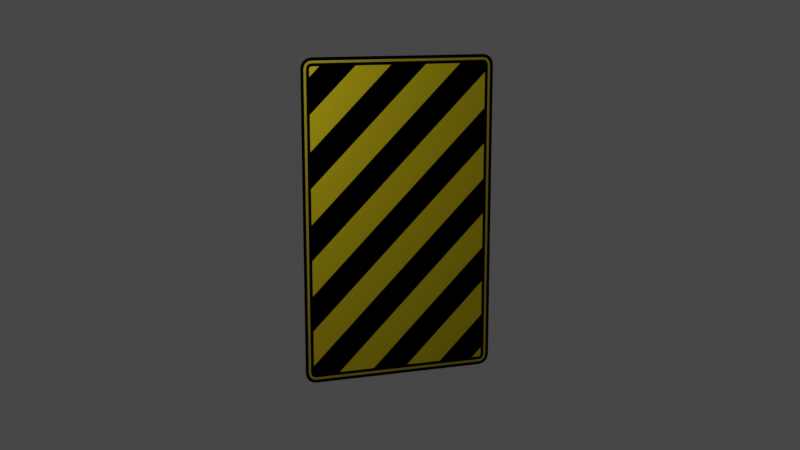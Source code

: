 # Source: hazard-pattern-2.blend  (saved by Blender 2.83.20; exported with 4.5.12 LTS)
import bpy
from mathutils import Matrix  # noqa: F401  (used for matrix-valued properties, if any)

bpy.ops.wm.read_factory_settings(use_empty=True)
scene = bpy.context.scene
scene.name = 'Scene'

# ---- collections
col_collection = bpy.data.collections.new('Collection'); scene.collection.children.link(col_collection)

# ---- materials (node trees are filled in below, after node groups)
mat_material_002 = bpy.data.materials.new('Material.002')
mat_material_002.use_transparent_shadow = False
mat_material_001 = bpy.data.materials.new('Material.001')
mat_material_001.use_transparent_shadow = False
mat_material_003 = bpy.data.materials.new('Material.003')
mat_material_003.use_transparent_shadow = False

# ---- material node trees
mat_material_002.use_nodes = True; mat_material_002.node_tree.nodes.clear()
_N = mat_material_002.node_tree.nodes; _L = mat_material_002.node_tree.links
n0 = _N.new('ShaderNodeBsdfPrincipled'); n0.name = 'Principled BSDF'; n0.location = (467, 304)
n0.distribution = 'GGX'
n0.subsurface_method = 'BURLEY'
n0.inputs[1].default_value = 1.0
n0.inputs[3].default_value = 1.45
n0.inputs[27].default_value = (0.0, 0.0, 0.0, 1.0)
n0.inputs[28].default_value = 1.0
n1 = _N.new('ShaderNodeOutputMaterial'); n1.name = 'Material Output'; n1.location = (757, 304)
n2 = _N.new('ShaderNodeTexWave'); n2.name = 'Wave Texture'; n2.location = (-196, 287)
n2.inputs[1].default_value = 2.0
n3 = _N.new('ShaderNodeMapping'); n3.name = 'Mapping'; n3.location = (-418, 283)
n3.inputs[2].default_value = (0.0, 0.0, 0.7854)
n4 = _N.new('ShaderNodeTexCoord'); n4.name = 'Texture Coordinate'; n4.location = (-641, 283)
n5 = _N.new('ShaderNodeValToRGB'); n5.name = 'ColorRamp'; n5.location = (81, 279)
while len(n5.color_ramp.elements) > 1: n5.color_ramp.elements.remove(n5.color_ramp.elements[-1])
n5.color_ramp.elements[0].position = 0.4864; n5.color_ramp.elements[0].color = (0.0, 0.0, 0.0, 1.0)
_e = n5.color_ramp.elements.new(0.5182); _e.color = (0.7034, 0.5662, 0.01539, 1.0)
_L.new(n0.outputs[0], n1.inputs[0])
_L.new(n3.outputs[0], n2.inputs[0])
_L.new(n2.outputs[0], n5.inputs[0])
_L.new(n4.outputs[2], n3.inputs[0])
_L.new(n5.outputs[0], n0.inputs[0])
n1.is_active_output = True
mat_material_001.use_nodes = True; mat_material_001.node_tree.nodes.clear()
_N = mat_material_001.node_tree.nodes; _L = mat_material_001.node_tree.links
n0 = _N.new('ShaderNodeBsdfPrincipled'); n0.name = 'Principled BSDF'; n0.location = (10, 300)
n0.distribution = 'GGX'
n0.subsurface_method = 'BURLEY'
n0.inputs[0].default_value = (0.0, 0.0, 0.0, 1.0)
n0.inputs[1].default_value = 1.0
n0.inputs[3].default_value = 1.45
n0.inputs[27].default_value = (0.0, 0.0, 0.0, 1.0)
n0.inputs[28].default_value = 1.0
n1 = _N.new('ShaderNodeOutputMaterial'); n1.name = 'Material Output'; n1.location = (300, 300)
_L.new(n0.outputs[0], n1.inputs[0])
n1.is_active_output = True
mat_material_003.use_nodes = True; mat_material_003.node_tree.nodes.clear()
_N = mat_material_003.node_tree.nodes; _L = mat_material_003.node_tree.links
n0 = _N.new('ShaderNodeBsdfPrincipled'); n0.name = 'Principled BSDF'; n0.location = (229, 307)
n0.distribution = 'GGX'
n0.subsurface_method = 'BURLEY'
n0.inputs[0].default_value = (0.491, 0.3916, 0.02956, 1.0)
n0.inputs[1].default_value = 1.0
n0.inputs[3].default_value = 1.45
n0.inputs[27].default_value = (0.0, 0.0, 0.0, 1.0)
n0.inputs[28].default_value = 1.0
n1 = _N.new('ShaderNodeOutputMaterial'); n1.name = 'Material Output'; n1.location = (519, 307)
_L.new(n0.outputs[0], n1.inputs[0])
n1.is_active_output = True

# ---- world
world_world = bpy.data.worlds.new('World'); scene.world = world_world
world_world.use_nodes = True; world_world.node_tree.nodes.clear()
_N = world_world.node_tree.nodes; _L = world_world.node_tree.links
n0 = _N.new('ShaderNodeOutputWorld'); n0.name = 'World Output'; n0.location = (300, 300)
n1 = _N.new('ShaderNodeBackground'); n1.name = 'Background'; n1.location = (10, 300)
n1.inputs[0].default_value = (0.05088, 0.05088, 0.05088, 1.0)
_L.new(n1.outputs[0], n0.inputs[0])
n0.is_active_output = True
world_world.color = (0.05088, 0.05088, 0.05088)
world_world.use_sun_shadow = False
world_world.sun_shadow_jitter_overblur = 0.0

# ---- cameras
cam_camera = bpy.data.cameras.new('Camera')
cam_camera.clip_end = 100.0
cam_camera.ortho_scale = 7.314

# ---- lights
light_light = bpy.data.lights.new('Light', 'POINT')
light_light.transmission_factor = 0.0
light_light.energy = 1000.0
light_light.shadow_soft_size = 0.1
light_light.shadow_maximum_resolution = 0.006
light_light.use_absolute_resolution = True

# ---- meshes
me_plane = bpy.data.meshes.new('Plane')
me_plane.from_pydata([(6.702e-08, -1.0, 1.533), (7.167e-08, -0.8936, 1.64), (6.88e-08, -0.9919, 1.574), (7.031e-08, -0.9688, 1.609), (7.132e-08, -0.9343, 1.632), (-7.167e-08, -0.8936, -1.64), (-6.702e-08, -1.0, -1.533), (-7.132e-08, -0.9343, -1.632), (-7.031e-08, -0.9688, -1.609), (-6.88e-08, -0.9919, -1.574), (6.702e-08, 1.0, 1.533), (7.167e-08, 0.8936, 1.64), (6.88e-08, 0.9919, 1.574), (7.031e-08, 0.9688, 1.609), (7.132e-08, 0.9343, 1.632), (-6.702e-08, 1.0, -1.533), (-7.167e-08, 0.8936, -1.64), (-6.88e-08, 0.9919, -1.574), (-7.031e-08, 0.9688, -1.609), (-7.132e-08, 0.9343, -1.632), (6.791e-08, 0.8851, 1.554), (6.791e-08, -0.8851, 1.554), (6.778e-08, -0.9008, 1.551), (6.76e-08, -0.9068, 1.547), (6.734e-08, -0.9109, 1.54), (6.665e-08, -0.914, 1.525), (-6.665e-08, -0.914, -1.525), (-6.734e-08, -0.9109, -1.54), (-6.76e-08, -0.9068, -1.547), (-6.778e-08, -0.9008, -1.551), (-6.791e-08, -0.8851, -1.554), (-6.791e-08, 0.8851, -1.554), (-6.778e-08, 0.9008, -1.551), (-6.76e-08, 0.9068, -1.547), (-6.734e-08, 0.9109, -1.54), (-6.665e-08, 0.914, -1.525), (6.665e-08, 0.914, 1.525), (6.734e-08, 0.9109, 1.54), (6.76e-08, 0.9068, 1.547), (6.778e-08, 0.9008, 1.551), (6.926e-08, -0.8882, 1.584), (7.033e-08, -0.8906, 1.609), (7.033e-08, 0.8906, 1.609), (6.926e-08, 0.8882, 1.584), (6.904e-08, -0.9127, 1.58), (7.006e-08, -0.9223, 1.603), (6.857e-08, -0.929, 1.569), (6.934e-08, -0.9467, 1.586), (6.786e-08, -0.9398, 1.552), (6.828e-08, -0.963, 1.562), (6.678e-08, -0.9447, 1.528), (6.689e-08, -0.9693, 1.53), (-6.678e-08, -0.9447, -1.528), (-6.689e-08, -0.9693, -1.53), (-6.786e-08, -0.9398, -1.552), (-6.828e-08, -0.963, -1.562), (-6.857e-08, -0.929, -1.569), (-6.934e-08, -0.9467, -1.586), (-6.904e-08, -0.9127, -1.58), (-7.006e-08, -0.9223, -1.603), (-6.926e-08, -0.8882, -1.584), (-7.033e-08, -0.8906, -1.609), (-6.926e-08, 0.8882, -1.584), (-7.033e-08, 0.8906, -1.609), (-6.904e-08, 0.9127, -1.58), (-7.006e-08, 0.9223, -1.603), (-6.857e-08, 0.929, -1.569), (-6.934e-08, 0.9467, -1.586), (-6.786e-08, 0.9398, -1.552), (-6.828e-08, 0.963, -1.562), (-6.678e-08, 0.9447, -1.528), (-6.689e-08, 0.9693, -1.53), (6.678e-08, 0.9447, 1.528), (6.689e-08, 0.9693, 1.53), (6.786e-08, 0.9398, 1.552), (6.828e-08, 0.963, 1.562), (6.857e-08, 0.929, 1.569), (6.934e-08, 0.9467, 1.586), (6.904e-08, 0.9127, 1.58), (7.006e-08, 0.9223, 1.603)], [], [(21, 22, 23, 24, 25, 26, 27, 28, 29, 30, 31, 32, 33, 34, 35, 36, 37, 38, 39, 20), (42, 79, 14, 11), (22, 21, 40, 44), (24, 23, 46, 48), (25, 24, 48, 50), (26, 25, 50, 52), (27, 26, 52, 54), (28, 27, 54, 56), (29, 28, 56, 58), (30, 29, 58, 60), (31, 30, 60, 62), (32, 31, 62, 64), (33, 32, 64, 66), (34, 33, 66, 68), (35, 34, 68, 70), (36, 35, 70, 72), (37, 36, 72, 74), (38, 37, 74, 76), (39, 38, 76, 78), (20, 39, 78, 43), (23, 22, 44, 46), (79, 77, 13, 14), (77, 75, 12, 13), (75, 73, 10, 12), (73, 71, 15, 10), (71, 69, 17, 15), (69, 67, 18, 17), (67, 65, 19, 18), (65, 63, 16, 19), (63, 61, 5, 16), (61, 59, 7, 5), (59, 57, 8, 7), (57, 55, 9, 8), (55, 53, 6, 9), (53, 51, 0, 6), (51, 49, 2, 0), (49, 47, 3, 2), (47, 45, 4, 3), (41, 42, 11, 1), (45, 41, 1, 4), (79, 42, 43, 78), (77, 79, 78, 76), (75, 77, 76, 74), (73, 75, 74, 72), (71, 73, 72, 70), (69, 71, 70, 68), (67, 69, 68, 66), (65, 67, 66, 64), (63, 65, 64, 62), (61, 63, 62, 60), (59, 61, 60, 58), (57, 59, 58, 56), (55, 57, 56, 54), (53, 55, 54, 52), (51, 53, 52, 50), (49, 51, 50, 48), (47, 49, 48, 46), (45, 47, 46, 44), (41, 45, 44, 40), (42, 41, 40, 43), (21, 20, 43, 40)])
me_plane.polygons.foreach_set('material_index', [0, 1, 1, 1, 1, 1, 1, 1, 1, 1, 1, 1, 1, 1, 1, 1, 1, 1, 1, 1, 1, 1, 1, 1, 1, 1, 1, 1, 1, 1, 1, 1, 1, 1, 1, 1, 1, 1, 1, 1, 2, 2, 2, 2, 2, 2, 2, 2, 2, 2, 2, 2, 2, 2, 2, 2, 2, 2, 2, 2, 1])
_uv = me_plane.uv_layers.new(name='UVMap')
_uv.uv.foreach_set('vector', [0.2301, 0.9738, 0.2253, 0.9728, 0.2235, 0.9716, 0.2222, 0.9697, 0.2213, 0.965, 0.2213, 0.03503, 0.2222, 0.03026, 0.2235, 0.02841, 0.2253, 0.02717, 0.2301, 0.02622, 0.7699, 0.02622, 0.7747, 0.02717, 0.7765, 0.02841, 0.7778, 0.03026, 0.7787, 0.03503, 0.7787, 0.965, 0.7778, 0.9697, 0.7765, 0.9716, 0.7747, 0.9728, 0.7699, 0.9738, 0.7716, 0.9906, 0.7813, 0.9887, 0.7849, 0.9975, 0.7725, 1.0, 0.2253, 0.9728, 0.2301, 0.9738, 0.2292, 0.9831, 0.2217, 0.9816, 0.2222, 0.9697, 0.2235, 0.9716, 0.2167, 0.9783, 0.2134, 0.9734, 0.2213, 0.965, 0.2222, 0.9697, 0.2134, 0.9734, 0.2119, 0.9659, 0.2213, 0.03503, 0.2213, 0.965, 0.2119, 0.9659, 0.2119, 0.0341, 0.2222, 0.03026, 0.2213, 0.03503, 0.2119, 0.0341, 0.2134, 0.02661, 0.2235, 0.02841, 0.2222, 0.03026, 0.2134, 0.02661, 0.2167, 0.02166, 0.2253, 0.02717, 0.2235, 0.02841, 0.2167, 0.02166, 0.2217, 0.01835, 0.2301, 0.02622, 0.2253, 0.02717, 0.2217, 0.01835, 0.2292, 0.01686, 0.7699, 0.02622, 0.2301, 0.02622, 0.2292, 0.01686, 0.7708, 0.01686, 0.7747, 0.02717, 0.7699, 0.02622, 0.7708, 0.01686, 0.7783, 0.01835, 0.7765, 0.02841, 0.7747, 0.02717, 0.7783, 0.01835, 0.7833, 0.02166, 0.7778, 0.03026, 0.7765, 0.02841, 0.7833, 0.02166, 0.7866, 0.02661, 0.7787, 0.03503, 0.7778, 0.03026, 0.7866, 0.02661, 0.7881, 0.0341, 0.7787, 0.965, 0.7787, 0.03503, 0.7881, 0.0341, 0.7881, 0.9659, 0.7778, 0.9697, 0.7787, 0.965, 0.7881, 0.9659, 0.7866, 0.9734, 0.7765, 0.9716, 0.7778, 0.9697, 0.7866, 0.9734, 0.7833, 0.9783, 0.7747, 0.9728, 0.7765, 0.9716, 0.7833, 0.9783, 0.7783, 0.9816, 0.7699, 0.9738, 0.7747, 0.9728, 0.7783, 0.9816, 0.7708, 0.9831, 0.2235, 0.9716, 0.2253, 0.9728, 0.2217, 0.9816, 0.2167, 0.9783, 0.7813, 0.9887, 0.7887, 0.9837, 0.7954, 0.9905, 0.7849, 0.9975, 0.7887, 0.9837, 0.7936, 0.9763, 0.8025, 0.98, 0.7954, 0.9905, 0.7936, 0.9763, 0.7956, 0.9666, 0.8049, 0.9676, 0.8025, 0.98, 0.7956, 0.9666, 0.7956, 0.03336, 0.8049, 0.03244, 0.8049, 0.9676, 0.7956, 0.03336, 0.7936, 0.02368, 0.8025, 0.02003, 0.8049, 0.03244, 0.7936, 0.02368, 0.7887, 0.01625, 0.7954, 0.009502, 0.8025, 0.02003, 0.7887, 0.01625, 0.7813, 0.01129, 0.7849, 0.00247, 0.7954, 0.009502, 0.7813, 0.01129, 0.7716, 0.009362, 0.7725, 0.0, 0.7849, 0.00247, 0.7716, 0.009362, 0.2284, 0.009362, 0.2275, 0.0, 0.7725, 0.0, 0.2284, 0.009362, 0.2187, 0.01129, 0.2151, 0.00247, 0.2275, 0.0, 0.2187, 0.01129, 0.2113, 0.01625, 0.2046, 0.009502, 0.2151, 0.00247, 0.2113, 0.01625, 0.2064, 0.02368, 0.1975, 0.02003, 0.2046, 0.009502, 0.2064, 0.02368, 0.2044, 0.03336, 0.1951, 0.03244, 0.1975, 0.02003, 0.2044, 0.03336, 0.2044, 0.9666, 0.1951, 0.9676, 0.1951, 0.03244, 0.2044, 0.9666, 0.2064, 0.9763, 0.1975, 0.98, 0.1951, 0.9676, 0.2064, 0.9763, 0.2113, 0.9837, 0.2046, 0.9905, 0.1975, 0.98, 0.2113, 0.9837, 0.2187, 0.9887, 0.2151, 0.9975, 0.2046, 0.9905, 0.2284, 0.9906, 0.7716, 0.9906, 0.7725, 1.0, 0.2275, 1.0, 0.2187, 0.9887, 0.2284, 0.9906, 0.2275, 1.0, 0.2151, 0.9975, 0.7813, 0.9887, 0.7716, 0.9906, 0.7708, 0.9831, 0.7783, 0.9816, 0.7887, 0.9837, 0.7813, 0.9887, 0.7783, 0.9816, 0.7833, 0.9783, 0.7936, 0.9763, 0.7887, 0.9837, 0.7833, 0.9783, 0.7866, 0.9734, 0.7956, 0.9666, 0.7936, 0.9763, 0.7866, 0.9734, 0.7881, 0.9659, 0.7956, 0.03336, 0.7956, 0.9666, 0.7881, 0.9659, 0.7881, 0.0341, 0.7936, 0.02368, 0.7956, 0.03336, 0.7881, 0.0341, 0.7866, 0.02661, 0.7887, 0.01625, 0.7936, 0.02368, 0.7866, 0.02661, 0.7833, 0.02166, 0.7813, 0.01129, 0.7887, 0.01625, 0.7833, 0.02166, 0.7783, 0.01835, 0.7716, 0.009362, 0.7813, 0.01129, 0.7783, 0.01835, 0.7708, 0.01686, 0.2284, 0.009362, 0.7716, 0.009362, 0.7708, 0.01686, 0.2292, 0.01686, 0.2187, 0.01129, 0.2284, 0.009362, 0.2292, 0.01686, 0.2217, 0.01835, 0.2113, 0.01625, 0.2187, 0.01129, 0.2217, 0.01835, 0.2167, 0.02166, 0.2064, 0.02368, 0.2113, 0.01625, 0.2167, 0.02166, 0.2134, 0.02661, 0.2044, 0.03336, 0.2064, 0.02368, 0.2134, 0.02661, 0.2119, 0.0341, 0.2044, 0.9666, 0.2044, 0.03336, 0.2119, 0.0341, 0.2119, 0.9659, 0.2064, 0.9763, 0.2044, 0.9666, 0.2119, 0.9659, 0.2134, 0.9734, 0.2113, 0.9837, 0.2064, 0.9763, 0.2134, 0.9734, 0.2167, 0.9783, 0.2187, 0.9887, 0.2113, 0.9837, 0.2167, 0.9783, 0.2217, 0.9816, 0.2284, 0.9906, 0.2187, 0.9887, 0.2217, 0.9816, 0.2292, 0.9831, 0.7716, 0.9906, 0.2284, 0.9906, 0.2292, 0.9831, 0.7708, 0.9831, 0.2301, 0.9738, 0.7699, 0.9738, 0.7708, 0.9831, 0.2292, 0.9831])
me_plane.materials.append(mat_material_002)
me_plane.materials.append(mat_material_001)
me_plane.materials.append(mat_material_003)
me_plane.use_remesh_fix_poles = True
me_plane.use_remesh_preserve_attributes = False
me_plane.use_mirror_vertex_groups = False
me_plane.update()

# ---- objects
ob_light = bpy.data.objects.new('Light', light_light)
ob_camera = bpy.data.objects.new('Camera', cam_camera)
ob_hazard_pattern = bpy.data.objects.new('Hazard Pattern', me_plane)

# ---- transforms, parenting, visibility, modifiers, constraints
ob_light.location = (6.151, -3.302, 2.934)
ob_light.rotation_euler = (0.6503, 0.05522, 1.866)
ob_light.lock_rotations_4d = False
ob_light.empty_display_type = 'ARROWS'
ob_light.color = (0.0, 0.0, 0.0, 0.0)
ob_light.lineart.crease_threshold = 0.0
ob_camera.location = (10.44, -3.532, 2.275)
ob_camera.rotation_euler = (1.362, -7.451e-09, 1.244)
ob_camera.lock_rotations_4d = False
ob_camera.empty_display_type = 'ARROWS'
ob_camera.color = (0.0, 0.0, 0.0, 0.0)
ob_camera.display_type = 'WIRE'
ob_camera.lineart.crease_threshold = 0.0
ob_hazard_pattern.location = (0.0, 0.0, 0.0)
ob_hazard_pattern.lineart.crease_threshold = 0.0

# ---- collection membership
col_collection.objects.link(ob_light)
col_collection.objects.link(ob_camera)
col_collection.objects.link(ob_hazard_pattern)

# ---- scene / render settings (as saved in the file)
scene.camera = ob_camera
scene.frame_start = 1; scene.frame_end = 250; scene.frame_set(1)
scene.render.engine = 'BLENDER_EEVEE_NEXT'
scene.cycles.use_denoising = False
scene.cycles.samples = 128
scene.cycles.sampling_pattern = 'TABULATED_SOBOL'
scene.cycles.use_adaptive_sampling = False
scene.cycles.use_light_tree = False
scene.view_settings.view_transform = 'Filmic'
bpy.context.view_layer.update()
